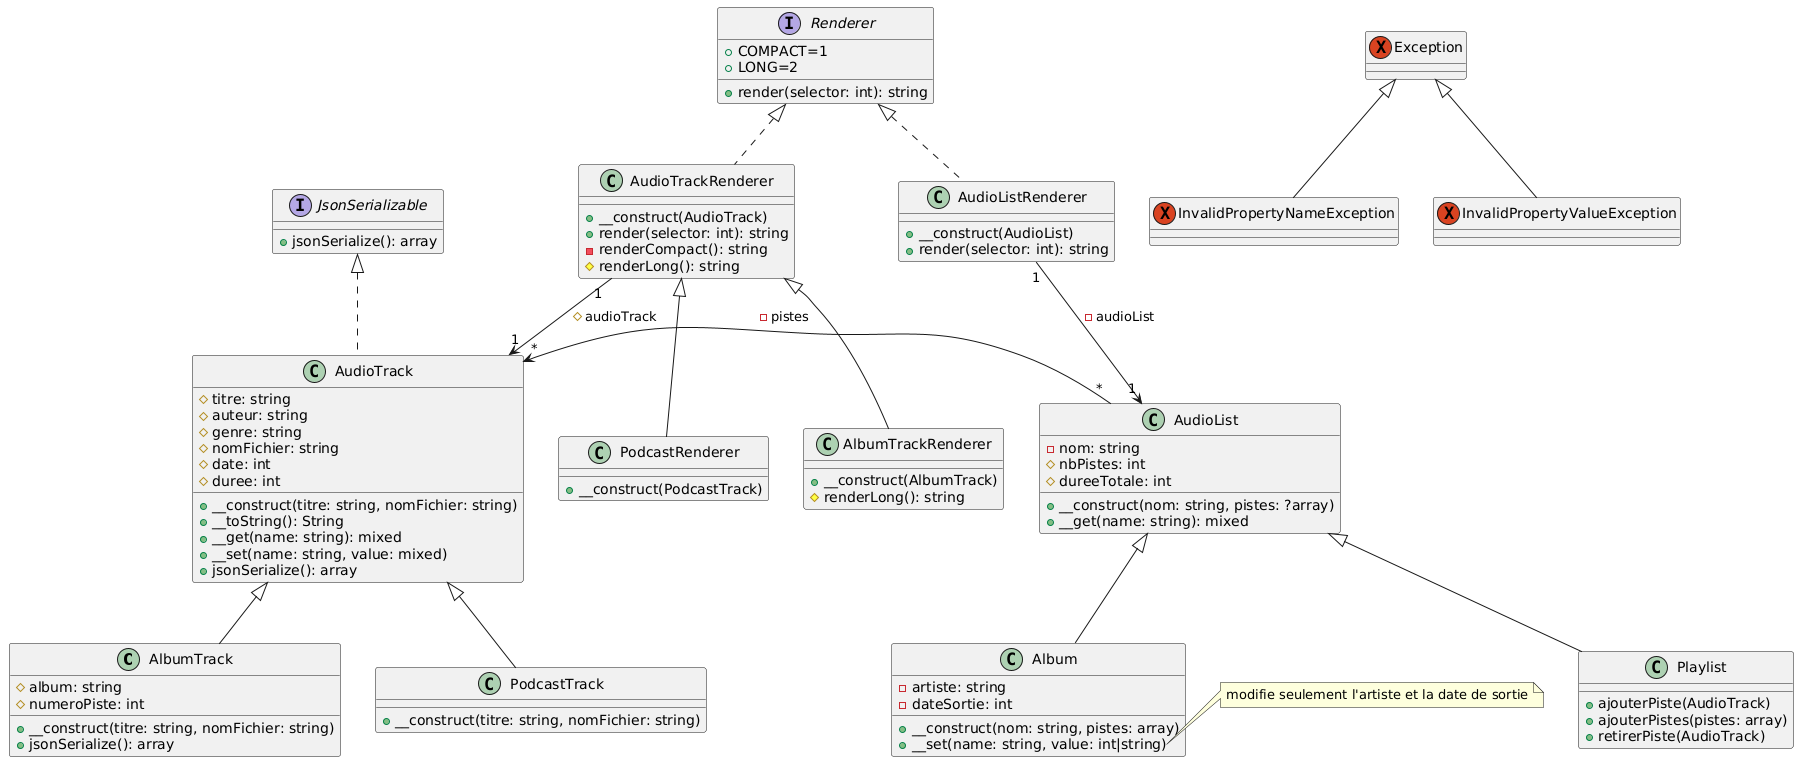

The diagram above was rendered by PlantUML. Its source (embedded in the PNG):
@startuml
class AlbumTrack extends AudioTrack {
  #album: string
  #numeroPiste: int
  +__construct(titre: string, nomFichier: string)
  +jsonSerialize(): array
}

class PodcastTrack extends AudioTrack {
  +__construct(titre: string, nomFichier: string)
}

interface JsonSerializable {
    +jsonSerialize(): array
}

class AudioTrack implements JsonSerializable {
  #titre: string
  #auteur: string
  #genre: string
  #nomFichier: string
  #date: int
  #duree: int
  +__construct(titre: string, nomFichier: string)
  +__toString(): String
  +__get(name: string): mixed
  +__set(name: string, value: mixed)
  +jsonSerialize(): array
}

interface Renderer {
  +COMPACT=1
  +LONG=2
  +render(selector: int): string
}

class AudioTrackRenderer implements Renderer {
  +__construct(AudioTrack)
  +render(selector: int): string
  -renderCompact(): string
  #renderLong(): string
}

class AlbumTrackRenderer extends AudioTrackRenderer {
  +__construct(AlbumTrack)
  #renderLong(): string
}

class PodcastRenderer extends AudioTrackRenderer {
  +__construct(PodcastTrack)
}

class AudioList {
  -nom: string
  #nbPistes: int
  #dureeTotale: int
  +__construct(nom: string, pistes: ?array)
  +__get(name: string): mixed
}

class Album extends AudioList {
  -artiste: string
  -dateSortie: int
  +__construct(nom: string, pistes: array)
  +__set(name: string, value: int|string)
}

class Playlist extends AudioList {
  +ajouterPiste(AudioTrack)
  +ajouterPistes(pistes: array)
  +retirerPiste(AudioTrack)
}

class AudioListRenderer implements Renderer {
  +__construct(AudioList)
  +render(selector: int): string
}

exception Exception
exception InvalidPropertyNameException extends Exception
exception InvalidPropertyValueException extends Exception

AudioTrackRenderer "1"--> "1" AudioTrack: "#audioTrack"
AudioListRenderer "1"--> "1" AudioList: "-audioList"
AudioList "*" -left-> "*" AudioTrack: "-pistes"

note right of Album::__set
  modifie seulement l'artiste et la date de sortie
end note
@enduml